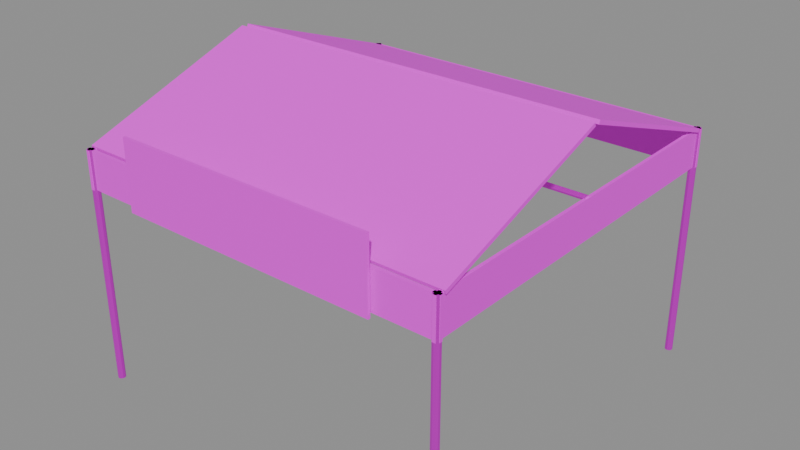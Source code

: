 # Source: tents.blend  (saved by Blender 4.2.67; exported with 4.5.12 LTS)
import bpy
from mathutils import Matrix  # noqa: F401  (used for matrix-valued properties, if any)

bpy.ops.wm.read_factory_settings(use_empty=True)
scene = bpy.context.scene
scene.name = 'Scene'

# ---- images (referenced by path relative to the original .blend; pixels are not part of the script)
import os
ASSET_DIR = os.environ.get("B2B_ASSET_DIR", "")  # directory of the original .blend (textures are referenced by path, not embedded)
HERE = os.path.dirname(os.path.abspath(__file__))  # packed textures are extracted next to this script under _unpacked/

def load_image(name, relpath, width, height, colorspace="sRGB"):
    """Load a texture the original file referenced (path relative to the .blend, or extracted next to this script)."""
    p = next((c for c in (os.path.join(HERE, relpath), os.path.join(ASSET_DIR, relpath)) if relpath and os.path.exists(c)), "")
    if p:
        img = bpy.data.images.load(p, check_existing=True)
        img.name = name
    else:  # same state as the original file: an image datablock whose file is absent (Cycles renders it pink)
        img = bpy.data.images.new(name, width, height)
        img.source = "FILE"
        img.filepath = "//" + (relpath or name)
    img.colorspace_settings.name = colorspace
    return img
img_tent_pole_png = load_image('tent_pole.png', 'tent_pole.png', 1024, 1024, 'sRGB')
img_tent_fabric_png = load_image('tent_fabric.png', 'tent_fabric.png', 1024, 1024, 'sRGB')
img_tent_logo_png = load_image('tent_logo.png', 'tent_logo.png', 1024, 1024, 'sRGB')

# ---- materials (node trees are filled in below, after node groups)
mat_tent_pole = bpy.data.materials.new('TENT_pole')
mat_tent_fabric = bpy.data.materials.new('TENT_fabric')
mat_tent_logo = bpy.data.materials.new('TENT_logo')

# ---- material node trees
mat_tent_pole.use_nodes = True; mat_tent_pole.node_tree.nodes.clear()
_N = mat_tent_pole.node_tree.nodes; _L = mat_tent_pole.node_tree.links
n0 = _N.new('ShaderNodeOutputMaterial'); n0.name = 'Material Output'; n0.location = (0, 0)
n1 = _N.new('ShaderNodeBsdfPrincipled'); n1.name = 'Principled BSDF'; n1.location = (0, 0)
n1.inputs[1].default_value = 0.7
n1.inputs[2].default_value = 0.35
n2 = _N.new('ShaderNodeTexImage'); n2.name = 'Image Texture'; n2.location = (0, 0)
n2.image = img_tent_pole_png
_L.new(n1.outputs[0], n0.inputs[0])
_L.new(n2.outputs[0], n1.inputs[0])
n0.is_active_output = True
mat_tent_fabric.use_nodes = True; mat_tent_fabric.node_tree.nodes.clear()
_N = mat_tent_fabric.node_tree.nodes; _L = mat_tent_fabric.node_tree.links
n0 = _N.new('ShaderNodeOutputMaterial'); n0.name = 'Material Output'; n0.location = (0, 0)
n1 = _N.new('ShaderNodeBsdfPrincipled'); n1.name = 'Principled BSDF'; n1.location = (0, 0)
n1.inputs[2].default_value = 0.8
n2 = _N.new('ShaderNodeTexImage'); n2.name = 'Image Texture'; n2.location = (0, 0)
n2.image = img_tent_fabric_png
_L.new(n1.outputs[0], n0.inputs[0])
_L.new(n2.outputs[0], n1.inputs[0])
n0.is_active_output = True
mat_tent_logo.use_nodes = True; mat_tent_logo.node_tree.nodes.clear()
_N = mat_tent_logo.node_tree.nodes; _L = mat_tent_logo.node_tree.links
n0 = _N.new('ShaderNodeOutputMaterial'); n0.name = 'Material Output'; n0.location = (0, 0)
n1 = _N.new('ShaderNodeBsdfPrincipled'); n1.name = 'Principled BSDF'; n1.location = (0, 0)
n1.inputs[2].default_value = 0.7
n2 = _N.new('ShaderNodeTexImage'); n2.name = 'Image Texture'; n2.location = (0, 0)
n2.image = img_tent_logo_png
_L.new(n1.outputs[0], n0.inputs[0])
_L.new(n2.outputs[0], n1.inputs[0])
n0.is_active_output = True

# ---- meshes
me_cylinder = bpy.data.meshes.new('Cylinder')
me_cylinder.from_pydata([(0.0, 0.03, -0.936), (0.0, 0.03, 0.936), (0.01763, 0.02427, -0.936), (0.01763, 0.02427, 0.936), (0.02853, 0.009271, -0.936), (0.02853, 0.009271, 0.936), (0.02853, -0.009271, -0.936), (0.02853, -0.009271, 0.936), (0.01763, -0.02427, -0.936), (0.01763, -0.02427, 0.936), (0.0, -0.03, -0.936), (0.0, -0.03, 0.936), (-0.01763, -0.02427, -0.936), (-0.01763, -0.02427, 0.936), (-0.02853, -0.009271, -0.936), (-0.02853, -0.009271, 0.936), (-0.02853, 0.009271, -0.936), (-0.02853, 0.009271, 0.936), (-0.01763, 0.02427, -0.936), (-0.01763, 0.02427, 0.936)], [], [(0, 1, 3, 2), (2, 3, 5, 4), (4, 5, 7, 6), (6, 7, 9, 8), (8, 9, 11, 10), (10, 11, 13, 12), (12, 13, 15, 14), (14, 15, 17, 16), (3, 1, 19, 17, 15, 13, 11, 9, 7, 5), (16, 17, 19, 18), (18, 19, 1, 0), (0, 2, 4, 6, 8, 10, 12, 14, 16, 18)])
_uv = me_cylinder.uv_layers.new(name='UVMap')
_uv.uv.foreach_set('vector', [1.0, 0.5, 1.0, 1.0, 0.9, 1.0, 0.9, 0.5, 0.9, 0.5, 0.9, 1.0, 0.8, 1.0, 0.8, 0.5, 0.8, 0.5, 0.8, 1.0, 0.7, 1.0, 0.7, 0.5, 0.7, 0.5, 0.7, 1.0, 0.6, 1.0, 0.6, 0.5, 0.6, 0.5, 0.6, 1.0, 0.5, 1.0, 0.5, 0.5, 0.5, 0.5, 0.5, 1.0, 0.4, 1.0, 0.4, 0.5, 0.4, 0.5, 0.4, 1.0, 0.3, 1.0, 0.3, 0.5, 0.3, 0.5, 0.3, 1.0, 0.2, 1.0, 0.2, 0.5, 0.3911, 0.4442, 0.25, 0.49, 0.1089, 0.4442, 0.02175, 0.3242, 0.02175, 0.1758, 0.1089, 0.05584, 0.25, 0.01, 0.3911, 0.05584, 0.4783, 0.1758, 0.4783, 0.3242, 0.2, 0.5, 0.2, 1.0, 0.1, 1.0, 0.1, 0.5, 0.1, 0.5, 0.1, 1.0, -7.451e-08, 1.0, -7.451e-08, 0.5, 0.75, 0.49, 0.8911, 0.4442, 0.9783, 0.3242, 0.9783, 0.1758, 0.8911, 0.05584, 0.75, 0.01, 0.6089, 0.05584, 0.5217, 0.1758, 0.5217, 0.3242, 0.6089, 0.4442])
me_cylinder.materials.append(mat_tent_pole)
me_cylinder.update()
me_cylinder_001 = bpy.data.meshes.new('Cylinder.001')
me_cylinder_001.from_pydata([(0.0, 0.03, -0.936), (0.0, 0.03, 0.936), (0.01763, 0.02427, -0.936), (0.01763, 0.02427, 0.936), (0.02853, 0.009271, -0.936), (0.02853, 0.009271, 0.936), (0.02853, -0.009271, -0.936), (0.02853, -0.009271, 0.936), (0.01763, -0.02427, -0.936), (0.01763, -0.02427, 0.936), (0.0, -0.03, -0.936), (0.0, -0.03, 0.936), (-0.01763, -0.02427, -0.936), (-0.01763, -0.02427, 0.936), (-0.02853, -0.009271, -0.936), (-0.02853, -0.009271, 0.936), (-0.02853, 0.009271, -0.936), (-0.02853, 0.009271, 0.936), (-0.01763, 0.02427, -0.936), (-0.01763, 0.02427, 0.936)], [], [(0, 1, 3, 2), (2, 3, 5, 4), (4, 5, 7, 6), (6, 7, 9, 8), (8, 9, 11, 10), (10, 11, 13, 12), (12, 13, 15, 14), (14, 15, 17, 16), (3, 1, 19, 17, 15, 13, 11, 9, 7, 5), (16, 17, 19, 18), (18, 19, 1, 0), (0, 2, 4, 6, 8, 10, 12, 14, 16, 18)])
_uv = me_cylinder_001.uv_layers.new(name='UVMap')
_uv.uv.foreach_set('vector', [1.0, 0.5, 1.0, 1.0, 0.9, 1.0, 0.9, 0.5, 0.9, 0.5, 0.9, 1.0, 0.8, 1.0, 0.8, 0.5, 0.8, 0.5, 0.8, 1.0, 0.7, 1.0, 0.7, 0.5, 0.7, 0.5, 0.7, 1.0, 0.6, 1.0, 0.6, 0.5, 0.6, 0.5, 0.6, 1.0, 0.5, 1.0, 0.5, 0.5, 0.5, 0.5, 0.5, 1.0, 0.4, 1.0, 0.4, 0.5, 0.4, 0.5, 0.4, 1.0, 0.3, 1.0, 0.3, 0.5, 0.3, 0.5, 0.3, 1.0, 0.2, 1.0, 0.2, 0.5, 0.3911, 0.4442, 0.25, 0.49, 0.1089, 0.4442, 0.02175, 0.3242, 0.02175, 0.1758, 0.1089, 0.05584, 0.25, 0.01, 0.3911, 0.05584, 0.4783, 0.1758, 0.4783, 0.3242, 0.2, 0.5, 0.2, 1.0, 0.1, 1.0, 0.1, 0.5, 0.1, 0.5, 0.1, 1.0, -7.451e-08, 1.0, -7.451e-08, 0.5, 0.75, 0.49, 0.8911, 0.4442, 0.9783, 0.3242, 0.9783, 0.1758, 0.8911, 0.05584, 0.75, 0.01, 0.6089, 0.05584, 0.5217, 0.1758, 0.5217, 0.3242, 0.6089, 0.4442])
me_cylinder_001.materials.append(mat_tent_pole)
me_cylinder_001.update()
me_cylinder_002 = bpy.data.meshes.new('Cylinder.002')
me_cylinder_002.from_pydata([(0.0, 0.03, -0.936), (0.0, 0.03, 0.936), (0.01763, 0.02427, -0.936), (0.01763, 0.02427, 0.936), (0.02853, 0.009271, -0.936), (0.02853, 0.009271, 0.936), (0.02853, -0.009271, -0.936), (0.02853, -0.009271, 0.936), (0.01763, -0.02427, -0.936), (0.01763, -0.02427, 0.936), (0.0, -0.03, -0.936), (0.0, -0.03, 0.936), (-0.01763, -0.02427, -0.936), (-0.01763, -0.02427, 0.936), (-0.02853, -0.009271, -0.936), (-0.02853, -0.009271, 0.936), (-0.02853, 0.009271, -0.936), (-0.02853, 0.009271, 0.936), (-0.01763, 0.02427, -0.936), (-0.01763, 0.02427, 0.936)], [], [(0, 1, 3, 2), (2, 3, 5, 4), (4, 5, 7, 6), (6, 7, 9, 8), (8, 9, 11, 10), (10, 11, 13, 12), (12, 13, 15, 14), (14, 15, 17, 16), (3, 1, 19, 17, 15, 13, 11, 9, 7, 5), (16, 17, 19, 18), (18, 19, 1, 0), (0, 2, 4, 6, 8, 10, 12, 14, 16, 18)])
_uv = me_cylinder_002.uv_layers.new(name='UVMap')
_uv.uv.foreach_set('vector', [1.0, 0.5, 1.0, 1.0, 0.9, 1.0, 0.9, 0.5, 0.9, 0.5, 0.9, 1.0, 0.8, 1.0, 0.8, 0.5, 0.8, 0.5, 0.8, 1.0, 0.7, 1.0, 0.7, 0.5, 0.7, 0.5, 0.7, 1.0, 0.6, 1.0, 0.6, 0.5, 0.6, 0.5, 0.6, 1.0, 0.5, 1.0, 0.5, 0.5, 0.5, 0.5, 0.5, 1.0, 0.4, 1.0, 0.4, 0.5, 0.4, 0.5, 0.4, 1.0, 0.3, 1.0, 0.3, 0.5, 0.3, 0.5, 0.3, 1.0, 0.2, 1.0, 0.2, 0.5, 0.3911, 0.4442, 0.25, 0.49, 0.1089, 0.4442, 0.02175, 0.3242, 0.02175, 0.1758, 0.1089, 0.05584, 0.25, 0.01, 0.3911, 0.05584, 0.4783, 0.1758, 0.4783, 0.3242, 0.2, 0.5, 0.2, 1.0, 0.1, 1.0, 0.1, 0.5, 0.1, 0.5, 0.1, 1.0, -7.451e-08, 1.0, -7.451e-08, 0.5, 0.75, 0.49, 0.8911, 0.4442, 0.9783, 0.3242, 0.9783, 0.1758, 0.8911, 0.05584, 0.75, 0.01, 0.6089, 0.05584, 0.5217, 0.1758, 0.5217, 0.3242, 0.6089, 0.4442])
me_cylinder_002.materials.append(mat_tent_pole)
me_cylinder_002.update()
me_cylinder_003 = bpy.data.meshes.new('Cylinder.003')
me_cylinder_003.from_pydata([(0.0, 0.03, -0.936), (0.0, 0.03, 0.936), (0.01763, 0.02427, -0.936), (0.01763, 0.02427, 0.936), (0.02853, 0.009271, -0.936), (0.02853, 0.009271, 0.936), (0.02853, -0.009271, -0.936), (0.02853, -0.009271, 0.936), (0.01763, -0.02427, -0.936), (0.01763, -0.02427, 0.936), (0.0, -0.03, -0.936), (0.0, -0.03, 0.936), (-0.01763, -0.02427, -0.936), (-0.01763, -0.02427, 0.936), (-0.02853, -0.009271, -0.936), (-0.02853, -0.009271, 0.936), (-0.02853, 0.009271, -0.936), (-0.02853, 0.009271, 0.936), (-0.01763, 0.02427, -0.936), (-0.01763, 0.02427, 0.936)], [], [(0, 1, 3, 2), (2, 3, 5, 4), (4, 5, 7, 6), (6, 7, 9, 8), (8, 9, 11, 10), (10, 11, 13, 12), (12, 13, 15, 14), (14, 15, 17, 16), (3, 1, 19, 17, 15, 13, 11, 9, 7, 5), (16, 17, 19, 18), (18, 19, 1, 0), (0, 2, 4, 6, 8, 10, 12, 14, 16, 18)])
_uv = me_cylinder_003.uv_layers.new(name='UVMap')
_uv.uv.foreach_set('vector', [1.0, 0.5, 1.0, 1.0, 0.9, 1.0, 0.9, 0.5, 0.9, 0.5, 0.9, 1.0, 0.8, 1.0, 0.8, 0.5, 0.8, 0.5, 0.8, 1.0, 0.7, 1.0, 0.7, 0.5, 0.7, 0.5, 0.7, 1.0, 0.6, 1.0, 0.6, 0.5, 0.6, 0.5, 0.6, 1.0, 0.5, 1.0, 0.5, 0.5, 0.5, 0.5, 0.5, 1.0, 0.4, 1.0, 0.4, 0.5, 0.4, 0.5, 0.4, 1.0, 0.3, 1.0, 0.3, 0.5, 0.3, 0.5, 0.3, 1.0, 0.2, 1.0, 0.2, 0.5, 0.3911, 0.4442, 0.25, 0.49, 0.1089, 0.4442, 0.02175, 0.3242, 0.02175, 0.1758, 0.1089, 0.05584, 0.25, 0.01, 0.3911, 0.05584, 0.4783, 0.1758, 0.4783, 0.3242, 0.2, 0.5, 0.2, 1.0, 0.1, 1.0, 0.1, 0.5, 0.1, 0.5, 0.1, 1.0, -7.451e-08, 1.0, -7.451e-08, 0.5, 0.75, 0.49, 0.8911, 0.4442, 0.9783, 0.3242, 0.9783, 0.1758, 0.8911, 0.05584, 0.75, 0.01, 0.6089, 0.05584, 0.5217, 0.1758, 0.5217, 0.3242, 0.6089, 0.4442])
me_cylinder_003.materials.append(mat_tent_pole)
me_cylinder_003.update()
me_plane = bpy.data.meshes.new('Plane')
me_plane.from_pydata([(-1.53, -0.7216, -0.254), (1.53, -0.7216, -0.254), (-1.53, 0.7216, 0.254), (1.53, 0.7216, 0.254), (-1.53, -0.7116, -0.2823), (1.53, -0.7116, -0.2823), (-1.53, 0.7316, 0.2257), (1.53, 0.7316, 0.2257)], [], [(0, 1, 3, 2), (4, 6, 7, 5), (0, 2, 6, 4), (1, 0, 4, 5), (3, 1, 5, 7), (2, 3, 7, 6)])
_uv = me_plane.uv_layers.new(name='UVMap')
_uv.uv.foreach_set('vector', [0.473, 0.003292, 0.473, 0.9427, 0.003292, 0.9427, 0.003292, 0.003292, 0.9493, 0.9427, 0.4796, 0.9427, 0.4796, 0.003292, 0.9493, 0.003292, 0.9875, 0.473, 0.9875, 0.003292, 0.9967, 0.003292, 0.9967, 0.473, 0.9559, 0.9427, 0.9559, 0.003292, 0.9651, 0.003292, 0.9651, 0.9427, 0.9967, 0.4796, 0.9967, 0.9493, 0.9875, 0.9493, 0.9875, 0.4796, 0.9717, 0.9427, 0.9717, 0.003292, 0.9809, 0.003292, 0.9809, 0.9427])
me_plane.materials.append(mat_tent_fabric)
me_plane.update()
me_plane_001 = bpy.data.meshes.new('Plane.001')
me_plane_001.from_pydata([(-1.53, -0.7216, 0.254), (1.53, -0.7216, 0.254), (-1.53, 0.7216, -0.254), (1.53, 0.7216, -0.254), (-1.53, -0.7316, 0.2257), (1.53, -0.7316, 0.2257), (-1.53, 0.7116, -0.2823), (1.53, 0.7116, -0.2823)], [], [(0, 1, 3, 2), (4, 6, 7, 5), (0, 2, 6, 4), (1, 0, 4, 5), (3, 1, 5, 7), (2, 3, 7, 6)])
_uv = me_plane_001.uv_layers.new(name='UVMap')
_uv.uv.foreach_set('vector', [0.003292, 0.9427, 0.003292, 0.003292, 0.473, 0.003292, 0.473, 0.9427, 0.4796, 0.003292, 0.9493, 0.003292, 0.9493, 0.9427, 0.4796, 0.9427, 0.9967, 0.003292, 0.9967, 0.473, 0.9875, 0.473, 0.9875, 0.003292, 0.9559, 0.9427, 0.9559, 0.003292, 0.9651, 0.003292, 0.9651, 0.9427, 0.9875, 0.9493, 0.9875, 0.4796, 0.9967, 0.4796, 0.9967, 0.9493, 0.9717, 0.9427, 0.9717, 0.003292, 0.9809, 0.003292, 0.9809, 0.9427])
me_plane_001.materials.append(mat_tent_fabric)
me_plane_001.update()
me_cube = bpy.data.meshes.new('Cube')
me_cube.from_pydata([(-1.53, -0.0125, -0.15), (-1.53, -0.0125, 0.15), (-1.53, 0.0125, -0.15), (-1.53, 0.0125, 0.15), (1.53, -0.0125, -0.15), (1.53, -0.0125, 0.15), (1.53, 0.0125, -0.15), (1.53, 0.0125, 0.15)], [], [(0, 1, 3, 2), (2, 3, 7, 6), (6, 7, 5, 4), (4, 5, 1, 0), (2, 6, 4, 0), (7, 3, 1, 5)])
_uv = me_cube.uv_layers.new(name='UVMap')
_uv.uv.foreach_set('vector', [0.2272, 0.09942, 0.2272, 0.001721, 0.2353, 0.001721, 0.2353, 0.09942, 0.09942, 0.9983, 0.001721, 0.9983, 0.001721, 0.001721, 0.09942, 0.001721, 0.2272, 0.2006, 0.2272, 0.1029, 0.2353, 0.1029, 0.2353, 0.2006, 0.2006, 0.9983, 0.1029, 0.9983, 0.1029, 0.001721, 0.2006, 0.001721, 0.2122, 0.001721, 0.2122, 0.9983, 0.204, 0.9983, 0.204, 0.001721, 0.2237, 0.001721, 0.2237, 0.9983, 0.2156, 0.9983, 0.2156, 0.001721])
me_cube.materials.append(mat_tent_fabric)
me_cube.update()
me_cube_001 = bpy.data.meshes.new('Cube.001')
me_cube_001.from_pydata([(-1.53, -0.0125, -0.15), (-1.53, -0.0125, 0.15), (-1.53, 0.0125, -0.15), (-1.53, 0.0125, 0.15), (1.53, -0.0125, -0.15), (1.53, -0.0125, 0.15), (1.53, 0.0125, -0.15), (1.53, 0.0125, 0.15)], [], [(0, 1, 3, 2), (2, 3, 7, 6), (6, 7, 5, 4), (4, 5, 1, 0), (2, 6, 4, 0), (7, 3, 1, 5)])
_uv = me_cube_001.uv_layers.new(name='UVMap')
_uv.uv.foreach_set('vector', [0.2272, 0.09942, 0.2272, 0.001721, 0.2353, 0.001721, 0.2353, 0.09942, 0.09942, 0.9983, 0.001721, 0.9983, 0.001721, 0.001721, 0.09942, 0.001721, 0.2272, 0.2006, 0.2272, 0.1029, 0.2353, 0.1029, 0.2353, 0.2006, 0.2006, 0.9983, 0.1029, 0.9983, 0.1029, 0.001721, 0.2006, 0.001721, 0.2122, 0.001721, 0.2122, 0.9983, 0.204, 0.9983, 0.204, 0.001721, 0.2237, 0.001721, 0.2237, 0.9983, 0.2156, 0.9983, 0.2156, 0.001721])
me_cube_001.materials.append(mat_tent_fabric)
me_cube_001.update()
me_cube_002 = bpy.data.meshes.new('Cube.002')
me_cube_002.from_pydata([(-0.0125, -1.53, -0.15), (-0.0125, -1.53, 0.15), (-0.0125, 1.53, -0.15), (-0.0125, 1.53, 0.15), (0.0125, -1.53, -0.15), (0.0125, -1.53, 0.15), (0.0125, 1.53, -0.15), (0.0125, 1.53, 0.15)], [], [(0, 1, 3, 2), (2, 3, 7, 6), (6, 7, 5, 4), (4, 5, 1, 0), (2, 6, 4, 0), (7, 3, 1, 5)])
_uv = me_cube_002.uv_layers.new(name='UVMap')
_uv.uv.foreach_set('vector', [0.09942, 0.9983, 0.001721, 0.9983, 0.001721, 0.001721, 0.09942, 0.001721, 0.2272, 0.09942, 0.2272, 0.001721, 0.2353, 0.001721, 0.2353, 0.09942, 0.2006, 0.9983, 0.1029, 0.9983, 0.1029, 0.001721, 0.2006, 0.001721, 0.2272, 0.2006, 0.2272, 0.1029, 0.2353, 0.1029, 0.2353, 0.2006, 0.2122, 0.9983, 0.204, 0.9983, 0.204, 0.001721, 0.2122, 0.001721, 0.2237, 0.9983, 0.2156, 0.9983, 0.2156, 0.001721, 0.2237, 0.001721])
me_cube_002.materials.append(mat_tent_fabric)
me_cube_002.update()
me_cube_003 = bpy.data.meshes.new('Cube.003')
me_cube_003.from_pydata([(-0.0125, -1.53, -0.15), (-0.0125, -1.53, 0.15), (-0.0125, 1.53, -0.15), (-0.0125, 1.53, 0.15), (0.0125, -1.53, -0.15), (0.0125, -1.53, 0.15), (0.0125, 1.53, -0.15), (0.0125, 1.53, 0.15)], [], [(0, 1, 3, 2), (2, 3, 7, 6), (6, 7, 5, 4), (4, 5, 1, 0), (2, 6, 4, 0), (7, 3, 1, 5)])
_uv = me_cube_003.uv_layers.new(name='UVMap')
_uv.uv.foreach_set('vector', [0.09942, 0.9983, 0.001721, 0.9983, 0.001721, 0.001721, 0.09942, 0.001721, 0.2272, 0.09942, 0.2272, 0.001721, 0.2353, 0.001721, 0.2353, 0.09942, 0.2006, 0.9983, 0.1029, 0.9983, 0.1029, 0.001721, 0.2006, 0.001721, 0.2272, 0.2006, 0.2272, 0.1029, 0.2353, 0.1029, 0.2353, 0.2006, 0.2122, 0.9983, 0.204, 0.9983, 0.204, 0.001721, 0.2122, 0.001721, 0.2237, 0.9983, 0.2156, 0.9983, 0.2156, 0.001721, 0.2237, 0.001721])
me_cube_003.materials.append(mat_tent_fabric)
me_cube_003.update()
me_cube_004 = bpy.data.meshes.new('Cube.004')
me_cube_004.from_pydata([(-1.05, -0.01, -0.275), (-1.05, -0.01, 0.275), (-1.05, 0.01, -0.275), (-1.05, 0.01, 0.275), (1.05, -0.01, -0.275), (1.05, -0.01, 0.275), (1.05, 0.01, -0.275), (1.05, 0.01, 0.275)], [], [(0, 1, 3, 2), (2, 3, 7, 6), (6, 7, 5, 4), (4, 5, 1, 0), (2, 6, 4, 0), (7, 3, 1, 5)])
_uv = me_cube_004.uv_layers.new(name='UVMap')
_uv.uv.foreach_set('vector', [0.3236, 0.1319, 0.3236, 0.001315, 0.326, 0.001315, 0.326, 0.1319, 0.2833, 0.9987, 0.2507, 0.9987, 0.2507, 0.001315, 0.2833, 0.001315, 0.3236, 0.2652, 0.3236, 0.1346, 0.326, 0.1346, 0.326, 0.2652, 0.3173, 0.9987, 0.2846, 0.9987, 0.2846, 0.001315, 0.3173, 0.001315, 0.3198, 0.001315, 0.3198, 0.9987, 0.3186, 0.9987, 0.3186, 0.001315, 0.3223, 0.001315, 0.3223, 0.9987, 0.3211, 0.9987, 0.3211, 0.001315])
me_cube_004.materials.append(mat_tent_logo)
me_cube_004.update()
me_cylinder_004 = bpy.data.meshes.new('Cylinder.004')
me_cylinder_004.from_pydata([(-1.5, 0.021, 6.557e-08), (1.5, 0.021, -6.557e-08), (-1.5, 0.01485, -0.01485), (1.5, 0.01485, -0.01485), (-1.5, 0.0, -0.021), (1.5, 0.0, -0.021), (-1.5, -0.01485, -0.01485), (1.5, -0.01485, -0.01485), (-1.5, -0.021, 6.557e-08), (1.5, -0.021, -6.557e-08), (-1.5, -0.01485, 0.01485), (1.5, -0.01485, 0.01485), (-1.5, 0.0, 0.021), (1.5, 0.0, 0.021), (-1.5, 0.01485, 0.01485), (1.5, 0.01485, 0.01485)], [], [(0, 1, 3, 2), (2, 3, 5, 4), (4, 5, 7, 6), (6, 7, 9, 8), (8, 9, 11, 10), (10, 11, 13, 12), (3, 1, 15, 13, 11, 9, 7, 5), (12, 13, 15, 14), (14, 15, 1, 0), (0, 2, 4, 6, 8, 10, 12, 14)])
_uv = me_cylinder_004.uv_layers.new(name='UVMap')
_uv.uv.foreach_set('vector', [1.0, 0.5, 1.0, 1.0, 0.875, 1.0, 0.875, 0.5, 0.875, 0.5, 0.875, 1.0, 0.75, 1.0, 0.75, 0.5, 0.75, 0.5, 0.75, 1.0, 0.625, 1.0, 0.625, 0.5, 0.625, 0.5, 0.625, 1.0, 0.5, 1.0, 0.5, 0.5, 0.5, 0.5, 0.5, 1.0, 0.375, 1.0, 0.375, 0.5, 0.375, 0.5, 0.375, 1.0, 0.25, 1.0, 0.25, 0.5, 0.4197, 0.4197, 0.25, 0.49, 0.08029, 0.4197, 0.01, 0.25, 0.08029, 0.08029, 0.25, 0.01, 0.4197, 0.08029, 0.49, 0.25, 0.25, 0.5, 0.25, 1.0, 0.125, 1.0, 0.125, 0.5, 0.125, 0.5, 0.125, 1.0, 0.0, 1.0, 0.0, 0.5, 0.75, 0.49, 0.9197, 0.4197, 0.99, 0.25, 0.9197, 0.08029, 0.75, 0.01, 0.5803, 0.08029, 0.51, 0.25, 0.5803, 0.4197])
me_cylinder_004.materials.append(mat_tent_pole)
me_cylinder_004.update()

# ---- objects
ob_tent_root = bpy.data.objects.new('tent_root', None)
ob_pole_0 = bpy.data.objects.new('pole_0', me_cylinder)
ob_pole_1 = bpy.data.objects.new('pole_1', me_cylinder_001)
ob_pole_2 = bpy.data.objects.new('pole_2', me_cylinder_002)
ob_pole_3 = bpy.data.objects.new('pole_3', me_cylinder_003)
ob_roof_f = bpy.data.objects.new('roof_F', me_plane)
ob_roof_b = bpy.data.objects.new('roof_B', me_plane_001)
ob_skirt_0 = bpy.data.objects.new('skirt_0', me_cube)
ob_skirt_1 = bpy.data.objects.new('skirt_1', me_cube_001)
ob_skirt_2 = bpy.data.objects.new('skirt_2', me_cube_002)
ob_skirt_3 = bpy.data.objects.new('skirt_3', me_cube_003)
ob_tent_logo_banner = bpy.data.objects.new('tent_logo_banner', me_cube_004)
ob_beam_x = bpy.data.objects.new('beam_x', me_cylinder_004)

# ---- transforms, parenting, visibility, modifiers, constraints
ob_tent_root.location = (0.0, 0.0, 0.0)
ob_pole_0.parent = ob_tent_root
ob_pole_0.location = (-1.5, -1.5, 0.936)
ob_pole_1.parent = ob_tent_root
ob_pole_1.location = (1.5, -1.5, 0.936)
ob_pole_2.parent = ob_tent_root
ob_pole_2.location = (1.5, 1.5, 0.936)
ob_pole_3.parent = ob_tent_root
ob_pole_3.location = (-1.5, 1.5, 0.936)
ob_roof_f.parent = ob_tent_root
ob_roof_f.location = (0.0, -0.75, 2.136)
ob_roof_b.parent = ob_tent_root
ob_roof_b.location = (0.0, 0.75, 2.136)
ob_skirt_0.parent = ob_tent_root
ob_skirt_0.location = (0.0, -1.5, 1.722)
ob_skirt_1.parent = ob_tent_root
ob_skirt_1.location = (0.0, 1.5, 1.722)
ob_skirt_2.parent = ob_tent_root
ob_skirt_2.location = (-1.5, 0.0, 1.722)
ob_skirt_3.parent = ob_tent_root
ob_skirt_3.location = (1.5, 0.0, 1.722)
ob_tent_logo_banner.parent = ob_tent_root
ob_tent_logo_banner.location = (0.0, -1.54, 1.822)
ob_beam_x.parent = ob_tent_root
ob_beam_x.location = (0.0, 0.0, 1.872)

# ---- collection membership
scene.collection.objects.link(ob_tent_root)
scene.collection.objects.link(ob_pole_0)
scene.collection.objects.link(ob_pole_1)
scene.collection.objects.link(ob_pole_2)
scene.collection.objects.link(ob_pole_3)
scene.collection.objects.link(ob_roof_f)
scene.collection.objects.link(ob_roof_b)
scene.collection.objects.link(ob_skirt_0)
scene.collection.objects.link(ob_skirt_1)
scene.collection.objects.link(ob_skirt_2)
scene.collection.objects.link(ob_skirt_3)
scene.collection.objects.link(ob_tent_logo_banner)
scene.collection.objects.link(ob_beam_x)

# ---- scene / render settings (as saved in the file)
scene.frame_start = 1; scene.frame_end = 250; scene.frame_set(1)
scene.render.engine = 'BLENDER_EEVEE_NEXT'
bpy.context.view_layer.update()

# ---- added for rendering (the .blend has no active camera and no usable light): camera, sun + grey world if the file has none
cam_auto = bpy.data.cameras.new('AutoCamera')
cam_auto.lens = 50.0
cam_auto.sensor_width = 36.0
cam_auto.clip_end = 1000.0
ob_auto_camera = bpy.data.objects.new('AutoCamera', cam_auto)
scene.collection.objects.link(ob_auto_camera)
ob_auto_camera.location = (4.58543, -5.51252, 4.86335)
ob_auto_camera.rotation_euler = (1.09748, -7.21219e-08, 0.694738)
scene.camera = ob_auto_camera
light_auto_sun = bpy.data.lights.new('AutoSun', 'SUN')
light_auto_sun.energy = 3.0
light_auto_sun.angle = 0.0523599
ob_auto_sun = bpy.data.objects.new('AutoSun', light_auto_sun)
scene.collection.objects.link(ob_auto_sun)
ob_auto_sun.rotation_euler = (0.872665, 0.174533, 0.523599)
if scene.world is None:
    world_auto = bpy.data.worlds.new('AutoWorld')
    world_auto.color = (0.3, 0.3, 0.3)
    scene.world = world_auto
bpy.context.view_layer.update()
